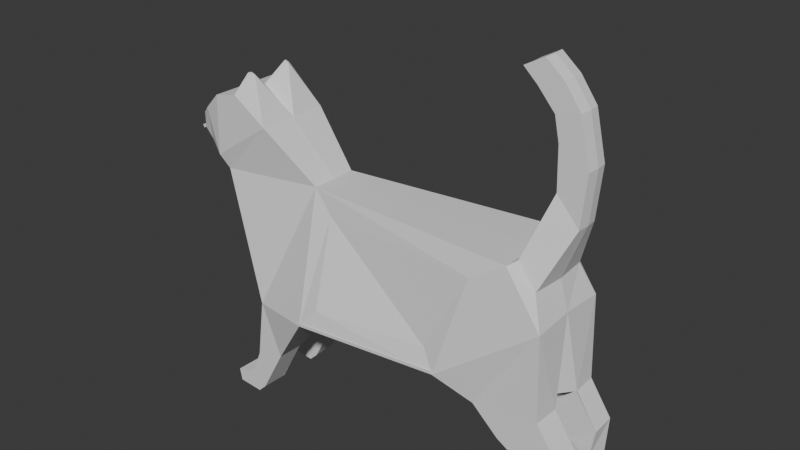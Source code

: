 # Source: cat.blend  (saved by Blender 4.5.90; exported with 4.5.12 LTS)
import bpy
from mathutils import Matrix  # noqa: F401  (used for matrix-valued properties, if any)

bpy.ops.wm.read_factory_settings(use_empty=True)
scene = bpy.context.scene
scene.name = 'Scene'

# ---- collections
col_collection = bpy.data.collections.new('Collection'); scene.collection.children.link(col_collection)

# ---- world
world_world = bpy.data.worlds.new('World'); scene.world = world_world
world_world.use_nodes = True; world_world.node_tree.nodes.clear()
_N = world_world.node_tree.nodes; _L = world_world.node_tree.links
n0 = _N.new('ShaderNodeOutputWorld'); n0.name = 'World Output'; n0.location = (200, 100)
n1 = _N.new('ShaderNodeBackground'); n1.name = 'Background'; n1.location = (-200, 100)
n1.inputs[0].default_value = (0.05088, 0.05088, 0.05088, 1.0)
_L.new(n1.outputs[0], n0.inputs[0])
n0.is_active_output = True
world_world.color = (0.05088, 0.05088, 0.05088)
world_world.sun_shadow_jitter_overblur = 0.0

# ---- meshes
me_plane = bpy.data.meshes.new('Plane')
me_plane.from_pydata([(-0.5461, -0.801, 0.0), (0.9005, -0.8772, 0.0), (-0.7251, 0.3493, 0.0), (1.485, 0.4037, 0.0), (1.485, 0.4037, 0.0), (1.225, -1.008, 0.1215), (1.808, -0.0845, 0.0), (-1.332, -0.9308, 0.0), (-1.737, 0.2549, 0.0), (-1.224, 0.831, 0.0), (-1.851, 0.4049, 0.0), (-1.585, 1.064, 0.0), (-1.832, 1.006, 0.0), (-2.058, 0.4529, 0.0), (-2.031, 0.8298, 0.0), (-2.162, 0.5693, 0.0), (-2.178, 0.7163, 0.0), (-1.482, 1.24, 0.1422), (-1.527, 1.253, 0.1422), (1.487, -1.247, 0.1215), (1.861, -0.9264, 0.1118), (1.804, -1.438, 0.1215), (2.077, -1.253, 0.1118), (1.798, -1.787, 0.1215), (2.04, -1.536, 0.09325), (1.877, -2.012, 0.1215), (1.985, -1.922, 0.1156), (1.702, -1.859, 0.1215), (1.697, -1.995, 0.1215), (-1.043, -1.484, 0.1599), (-1.343, -1.57, 0.1599), (-1.296, -1.952, 0.1599), (-1.431, -1.79, 0.1599), (-1.381, -2.035, 0.1599), (-1.516, -1.873, 0.1599), (-1.635, -2.019, 0.1599), (-1.659, -1.895, 0.1599), (1.533, 0.4311, 0.0), (1.723, 0.1996, 0.0), (1.712, 0.9895, 0.0), (1.927, 0.7328, 0.0), (1.7, 1.39, 0.0), (1.971, 1.225, 0.0), (1.652, 1.614, 0.0), (1.868, 1.665, 0.0), (1.485, 1.804, 0.0), (1.709, 1.883, 0.0), (1.352, 1.927, 0.0), (1.534, 2.028, 0.0), (-0.5072, 0.1501, 0.1992), (-0.3979, -0.6401, 0.4284), (0.7621, -0.5929, 0.3573), (1.146, 0.1946, 0.311), (1.213, -1.012, 0.291), (1.818, -0.1048, 0.2812), (-1.805, 0.2505, 0.2047), (-1.272, -0.9634, 0.3294), (-1.237, 0.8266, 0.2477), (-1.864, 0.4004, 0.2477), (-1.598, 1.059, 0.2477), (-1.845, 1.002, 0.2477), (-2.055, 0.8121, 0.2113), (-2.039, 0.4843, 0.1913), (-2.184, 0.7119, 0.1623), (-2.169, 0.5649, 0.1694), (-1.495, 1.235, 0.1598), (-1.54, 1.249, 0.1598), (1.475, -1.252, 0.291), (1.848, -0.9309, 0.2812), (1.791, -1.442, 0.291), (2.065, -1.257, 0.2812), (1.786, -1.791, 0.291), (2.067, -1.607, 0.2452), (1.864, -2.017, 0.291), (2.019, -1.912, 0.2658), (1.69, -1.863, 0.291), (1.684, -1.999, 0.291), (-1.356, -1.575, 0.3294), (-1.055, -1.489, 0.3294), (-1.444, -1.794, 0.3294), (-1.309, -1.957, 0.3294), (-1.528, -1.877, 0.3294), (-1.393, -2.04, 0.3294), (-1.672, -1.899, 0.3294), (-1.648, -2.023, 0.3294), (1.695, 0.1952, 0.216), (1.52, 0.4267, 0.2153), (1.914, 0.7284, 0.07499), (1.7, 0.9851, 0.08078), (1.958, 1.221, 0.07499), (1.687, 1.385, 0.08078), (1.855, 1.661, 0.07499), (1.639, 1.61, 0.08078), (1.696, 1.879, 0.07499), (1.473, 1.799, 0.08078), (1.521, 2.024, 0.07499), (1.339, 1.923, 0.08078), (-0.002028, -0.8938, 0.0), (0.9265, -0.7491, 0.2288), (0.8896, -0.7535, 0.3947), (-0.5744, -0.817, 0.4625), (1.475, -1.252, 0.291), (1.848, -0.9309, 0.2812), (1.791, -1.442, 0.291), (2.065, -1.257, 0.2812), (1.786, -1.791, 0.291), (2.067, -1.607, 0.2452), (1.864, -2.017, 0.291), (2.019, -1.912, 0.2658), (-1.482, 1.241, 0.1428), (-1.215, 0.8127, 0.0), (-1.527, 1.254, 0.1425), (-1.587, 1.064, -0.001248), (0.7985, -0.8369, 0.0), (1.123, -0.9677, 0.0), (-1.517, -1.872, 0.1599), (-1.66, -1.895, 0.1599), (-1.431, -1.791, 0.1599), (-1.516, -1.873, 0.1599), (-1.045, -1.485, 0.1599), (-1.295, -1.953, 0.1599), (-1.329, -0.9337, 0.001486), (-0.5499, -0.8068, -0.000492), (2.039, -1.536, 0.09295), (1.797, -1.788, 0.1215), (1.805, -1.442, 0.1181), (1.801, -1.786, 0.1222), (1.709, -0.06237, 0.0), (1.762, -0.9043, 0.0), (1.285, -1.016, 0.0), (1.547, -1.256, 0.0), (1.116, -0.9686, 0.0), (1.397, -1.009, 0.04982), (1.323, -1.026, -0.001435), (1.856, -0.9251, 0.1107), (1.497, -1.239, 0.1179), (1.106, -0.9047, 0.04805), (1.699, -0.8962, 0.1814), (1.758, -0.9046, 0.0), (1.704, -1.011, 0.1524), (1.605, -0.9889, 0.0), (1.7, -1.01, 0.1513), (-0.7379, 0.3448, 0.1598), (-0.573, -0.8486, 0.4619), (0.8909, -0.7851, 0.3942), (1.473, 0.3993, 0.2812)], [(114, 131), (133, 136), (134, 141)], [(51, 49, 50), (144, 54, 145), (142, 56, 143), (55, 57, 58), (58, 59, 60), (58, 61, 62), (61, 64, 62), (59, 65, 66), (53, 68, 54), (56, 78, 143), (77, 80, 78), (80, 81, 82), (81, 84, 82), (145, 85, 86), (86, 87, 88), (88, 89, 90), (90, 91, 92), (92, 93, 94), (94, 95, 96), (41, 92, 43), (11, 66, 18), (35, 82, 84), (9, 142, 2), (27, 71, 23), (10, 55, 58), (28, 73, 76), (46, 91, 44), (5, 67, 53), (6, 85, 54), (12, 59, 11), (45, 92, 94), (20, 54, 68), (3, 86, 37), (30, 56, 7), (47, 95, 48), (29, 143, 78), (48, 93, 46), (19, 69, 67), (47, 94, 96), (2, 145, 3), (20, 70, 22), (38, 87, 85), (14, 60, 12), (32, 77, 30), (37, 88, 39), (10, 62, 13), (31, 78, 80), (1, 53, 144), (23, 69, 21), (15, 63, 16), (24, 70, 72), (40, 89, 87), (14, 63, 61), (34, 79, 32), (7, 55, 8), (25, 74, 73), (39, 90, 41), (13, 64, 15), (33, 80, 82), (18, 65, 17), (35, 83, 36), (26, 72, 74), (42, 91, 89), (17, 57, 9), (36, 81, 34), (28, 75, 27), (97, 99, 100), (1, 97, 0), (144, 98, 1), (143, 99, 144), (0, 100, 143), (102, 103, 101), (106, 103, 104), (108, 105, 106), (109, 112, 111), (25, 27, 26), (1, 114, 5), (35, 115, 33), (31, 118, 117), (30, 120, 32), (119, 121, 122), (26, 124, 123), (24, 125, 22), (6, 128, 127), (19, 129, 130), (5, 133, 132), (125, 134, 22), (130, 137, 19), (128, 139, 140), (49, 143, 50), (50, 144, 51), (52, 144, 145), (52, 142, 49), (51, 52, 49), (144, 53, 54), (142, 55, 56), (55, 142, 57), (58, 57, 59), (58, 60, 61), (61, 63, 64), (59, 57, 65), (53, 67, 68), (56, 77, 78), (77, 79, 80), (80, 79, 81), (81, 83, 84), (145, 54, 85), (86, 85, 87), (88, 87, 89), (90, 89, 91), (92, 91, 93), (94, 93, 95), (41, 90, 92), (11, 59, 66), (35, 33, 82), (9, 57, 142), (27, 75, 71), (10, 8, 55), (28, 25, 73), (46, 93, 91), (5, 19, 67), (6, 38, 85), (12, 60, 59), (45, 43, 92), (20, 6, 54), (3, 145, 86), (30, 77, 56), (47, 96, 95), (29, 0, 143), (48, 95, 93), (19, 21, 69), (47, 45, 94), (2, 142, 145), (20, 68, 70), (38, 40, 87), (14, 61, 60), (32, 79, 77), (37, 86, 88), (10, 58, 62), (31, 29, 78), (1, 5, 53), (23, 71, 69), (15, 64, 63), (24, 22, 70), (40, 42, 89), (14, 16, 63), (34, 81, 79), (7, 56, 55), (25, 26, 74), (39, 88, 90), (13, 62, 64), (33, 31, 80), (18, 66, 65), (35, 84, 83), (26, 24, 72), (42, 44, 91), (17, 65, 57), (36, 83, 81), (28, 76, 75), (97, 98, 99), (1, 98, 97), (144, 99, 98), (143, 100, 99), (0, 97, 100), (102, 104, 103), (106, 105, 103), (108, 107, 105), (109, 110, 112), (25, 28, 27), (1, 113, 114), (35, 116, 115), (31, 33, 118), (30, 119, 120), (119, 30, 121), (26, 27, 124), (24, 126, 125), (6, 20, 128), (19, 5, 129), (5, 114, 133), (125, 135, 134), (130, 138, 137), (128, 20, 139), (49, 142, 143), (50, 143, 144), (52, 51, 144), (52, 145, 142)])
_uv = me_plane.uv_layers.new(name='UVMap')
_uv.uv.foreach_set('vector', [0.8686, 0.1715, 0.102, 0.8345, 0.1234, 0.1655, 1.0, 0.0, 1.0, 1.0, 1.0, 1.0, 0.0, 1.0, 0.0, 0.0, 0.0, 0.0, 0.0, 1.0, 0.0, 1.0, 0.0, 1.0, 0.0, 1.0, 0.0, 1.0, 0.0, 1.0, 0.0, 1.0, 0.0, 1.0, 0.0, 1.0, 0.0, 1.0, 0.0, 1.0, 0.0, 1.0, 0.0, 1.0, 0.0, 1.0, 0.0, 1.0, 1.0, 0.0, 1.0, 1.0, 1.0, 1.0, 0.0, 0.0, 0.0, 0.0, 0.0, 0.0, 0.0, 0.0, 0.0, 0.0, 0.0, 0.0, 0.0, 0.0, 0.0, 0.0, 0.0, 0.0, 0.0, 0.0, 0.0, 0.0, 0.0, 0.0, 1.0, 1.0, 1.0, 1.0, 1.0, 1.0, 1.0, 1.0, 1.0, 1.0, 1.0, 1.0, 1.0, 1.0, 1.0, 1.0, 1.0, 1.0, 1.0, 1.0, 1.0, 1.0, 1.0, 1.0, 1.0, 1.0, 1.0, 1.0, 1.0, 1.0, 1.0, 1.0, 1.0, 1.0, 1.0, 1.0, 1.0, 1.0, 1.0, 1.0, 1.0, 1.0, 0.0, 1.0, 0.0, 1.0, 0.0, 1.0, 0.0, 0.0, 0.0, 0.0, 0.0, 0.0, 0.0, 1.0, 0.0, 1.0, 0.0, 1.0, 1.0, 0.0, 1.0, 0.0, 1.0, 0.0, 0.0, 1.0, 0.0, 1.0, 0.0, 1.0, 1.0, 0.0, 1.0, 0.0, 1.0, 0.0, 1.0, 1.0, 1.0, 1.0, 1.0, 1.0, 1.0, 0.0, 1.0, 0.0, 1.0, 0.0, 1.0, 1.0, 1.0, 1.0, 1.0, 1.0, 0.0, 1.0, 0.0, 1.0, 0.0, 1.0, 1.0, 1.0, 1.0, 1.0, 1.0, 1.0, 1.0, 1.0, 1.0, 1.0, 1.0, 1.0, 1.0, 1.0, 1.0, 1.0, 1.0, 1.0, 0.0, 0.0, 0.0, 0.0, 0.0, 0.0, 1.0, 1.0, 1.0, 1.0, 1.0, 1.0, 0.0, 0.0, 0.0, 0.0, 0.0, 0.0, 1.0, 1.0, 1.0, 1.0, 1.0, 1.0, 1.0, 0.0, 1.0, 0.0, 1.0, 0.0, 1.0, 1.0, 1.0, 1.0, 1.0, 1.0, 0.0, 1.0, 1.0, 1.0, 1.0, 1.0, 1.0, 1.0, 1.0, 1.0, 1.0, 1.0, 1.0, 1.0, 1.0, 1.0, 1.0, 1.0, 0.0, 1.0, 0.0, 1.0, 0.0, 1.0, 0.0, 0.0, 0.0, 0.0, 0.0, 0.0, 1.0, 1.0, 1.0, 1.0, 1.0, 1.0, 0.0, 1.0, 0.0, 1.0, 0.0, 1.0, 0.0, 0.0, 0.0, 0.0, 0.0, 0.0, 1.0, 0.0, 1.0, 0.0, 1.0, 0.0, 1.0, 0.0, 1.0, 0.0, 1.0, 0.0, 0.0, 1.0, 0.0, 1.0, 0.0, 1.0, 1.0, 1.0, 1.0, 1.0, 1.0, 1.0, 1.0, 1.0, 1.0, 1.0, 1.0, 1.0, 0.0, 1.0, 0.0, 1.0, 0.0, 1.0, 0.0, 0.0, 0.0, 0.0, 0.0, 0.0, 0.0, 0.0, 0.0, 1.0, 0.0, 1.0, 1.0, 0.0, 1.0, 1.0, 1.0, 0.0, 1.0, 1.0, 1.0, 1.0, 1.0, 1.0, 0.0, 1.0, 0.0, 1.0, 0.0, 1.0, 0.0, 0.0, 0.0, 0.0, 0.0, 0.0, 0.0, 1.0, 0.0, 1.0, 0.0, 1.0, 0.0, 0.0, 0.0, 0.0, 0.0, 0.0, 1.0, 1.0, 1.0, 1.0, 1.0, 1.0, 1.0, 1.0, 1.0, 1.0, 1.0, 1.0, 0.0, 1.0, 0.0, 1.0, 0.0, 1.0, 0.0, 0.0, 0.0, 0.0, 0.0, 0.0, 1.0, 0.0, 1.0, 0.0, 1.0, 0.0, 0.0, 0.0, 1.0, 0.0, 0.0, 0.0, 1.0, 0.0, 0.0, 0.0, 0.0, 0.0, 1.0, 0.0, 1.0, 0.0, 1.0, 0.0, 0.0, 0.0, 1.0, 0.0, 1.0, 0.0, 0.0, 0.0, 0.0, 0.0, 0.0, 0.0, 1.0, 1.0, 1.0, 0.0, 1.0, 0.0, 1.0, 1.0, 1.0, 0.0, 1.0, 1.0, 1.0, 1.0, 1.0, 0.0, 1.0, 1.0, 0.0, 0.0, 1.0, 1.0, 0.0, 1.0, 1.0, 0.0, 1.0, 0.0, 1.0, 1.0, 1.0, 0.0, 1.0, 0.0, 1.0, 0.0, 0.0, 0.0, 0.0, 0.0, 0.0, 0.0, 0.0, 0.0, 0.0, 0.0, 0.0, 0.0, 0.0, 0.0, 0.0, 0.0, 0.0, 0.0, 0.0, 0.0, 0.0, 0.0, 0.0, 0.0, 1.0, 1.0, 1.0, 0.0, 1.0, 1.0, 1.0, 1.0, 1.0, 1.0, 1.0, 1.0, 1.0, 1.0, 1.0, 1.0, 1.0, 1.0, 1.0, 0.0, 1.0, 0.0, 1.0, 0.0, 1.0, 0.0, 1.0, 0.0, 1.0, 0.0, 1.0, 1.0, 1.0, 1.0, 1.0, 1.0, 1.0, 0.0, 1.0, 0.0, 1.0, 0.0, 1.0, 1.0, 1.0, 1.0, 1.0, 1.0, 0.102, 0.8345, 0.0, 0.0, 0.1234, 0.1655, 0.1234, 0.1655, 1.0, 0.0, 0.8686, 0.1715, 0.8909, 0.8293, 1.0, 0.0, 1.0, 1.0, 0.8909, 0.8293, 0.0, 1.0, 0.102, 0.8345, 0.8686, 0.1715, 0.8909, 0.8293, 0.102, 0.8345, 1.0, 0.0, 1.0, 0.0, 1.0, 1.0, 0.0, 1.0, 0.0, 1.0, 0.0, 0.0, 0.0, 1.0, 0.0, 1.0, 0.0, 1.0, 0.0, 1.0, 0.0, 1.0, 0.0, 1.0, 0.0, 1.0, 0.0, 1.0, 0.0, 1.0, 0.0, 1.0, 0.0, 1.0, 0.0, 1.0, 0.0, 1.0, 0.0, 1.0, 0.0, 1.0, 1.0, 0.0, 1.0, 0.0, 1.0, 1.0, 0.0, 0.0, 0.0, 0.0, 0.0, 0.0, 0.0, 0.0, 0.0, 0.0, 0.0, 0.0, 0.0, 0.0, 0.0, 0.0, 0.0, 0.0, 0.0, 0.0, 0.0, 0.0, 0.0, 0.0, 1.0, 1.0, 1.0, 1.0, 1.0, 1.0, 1.0, 1.0, 1.0, 1.0, 1.0, 1.0, 1.0, 1.0, 1.0, 1.0, 1.0, 1.0, 1.0, 1.0, 1.0, 1.0, 1.0, 1.0, 1.0, 1.0, 1.0, 1.0, 1.0, 1.0, 1.0, 1.0, 1.0, 1.0, 1.0, 1.0, 1.0, 1.0, 1.0, 1.0, 1.0, 1.0, 0.0, 1.0, 0.0, 1.0, 0.0, 1.0, 0.0, 0.0, 0.0, 0.0, 0.0, 0.0, 0.0, 1.0, 0.0, 1.0, 0.0, 1.0, 1.0, 0.0, 1.0, 0.0, 1.0, 0.0, 0.0, 1.0, 0.0, 1.0, 0.0, 1.0, 1.0, 0.0, 1.0, 0.0, 1.0, 0.0, 1.0, 1.0, 1.0, 1.0, 1.0, 1.0, 1.0, 0.0, 1.0, 0.0, 1.0, 0.0, 1.0, 1.0, 1.0, 1.0, 1.0, 1.0, 0.0, 1.0, 0.0, 1.0, 0.0, 1.0, 1.0, 1.0, 1.0, 1.0, 1.0, 1.0, 1.0, 1.0, 1.0, 1.0, 1.0, 1.0, 1.0, 1.0, 1.0, 1.0, 1.0, 1.0, 0.0, 0.0, 0.0, 0.0, 0.0, 0.0, 1.0, 1.0, 1.0, 1.0, 1.0, 1.0, 0.0, 0.0, 0.0, 0.0, 0.0, 0.0, 1.0, 1.0, 1.0, 1.0, 1.0, 1.0, 1.0, 0.0, 1.0, 0.0, 1.0, 0.0, 1.0, 1.0, 1.0, 1.0, 1.0, 1.0, 0.0, 1.0, 0.0, 1.0, 1.0, 1.0, 1.0, 1.0, 1.0, 1.0, 1.0, 1.0, 1.0, 1.0, 1.0, 1.0, 1.0, 1.0, 0.0, 1.0, 0.0, 1.0, 0.0, 1.0, 0.0, 0.0, 0.0, 0.0, 0.0, 0.0, 1.0, 1.0, 1.0, 1.0, 1.0, 1.0, 0.0, 1.0, 0.0, 1.0, 0.0, 1.0, 0.0, 0.0, 0.0, 0.0, 0.0, 0.0, 1.0, 0.0, 1.0, 0.0, 1.0, 0.0, 1.0, 0.0, 1.0, 0.0, 1.0, 0.0, 0.0, 1.0, 0.0, 1.0, 0.0, 1.0, 1.0, 1.0, 1.0, 1.0, 1.0, 1.0, 1.0, 1.0, 1.0, 1.0, 1.0, 1.0, 0.0, 1.0, 0.0, 1.0, 0.0, 1.0, 0.0, 0.0, 0.0, 0.0, 0.0, 0.0, 0.0, 0.0, 0.0, 0.0, 0.0, 1.0, 1.0, 0.0, 1.0, 1.0, 1.0, 1.0, 1.0, 1.0, 1.0, 1.0, 1.0, 1.0, 0.0, 1.0, 0.0, 1.0, 0.0, 1.0, 0.0, 0.0, 0.0, 0.0, 0.0, 0.0, 0.0, 1.0, 0.0, 1.0, 0.0, 1.0, 0.0, 0.0, 0.0, 0.0, 0.0, 0.0, 1.0, 1.0, 1.0, 1.0, 1.0, 1.0, 1.0, 1.0, 1.0, 1.0, 1.0, 1.0, 0.0, 1.0, 0.0, 1.0, 0.0, 1.0, 0.0, 0.0, 0.0, 0.0, 0.0, 0.0, 1.0, 0.0, 1.0, 0.0, 1.0, 0.0, 0.0, 0.0, 1.0, 0.0, 1.0, 0.0, 1.0, 0.0, 1.0, 0.0, 0.0, 0.0, 1.0, 0.0, 1.0, 0.0, 1.0, 0.0, 0.0, 0.0, 0.0, 0.0, 1.0, 0.0, 0.0, 0.0, 0.0, 0.0, 0.0, 0.0, 1.0, 1.0, 1.0, 1.0, 1.0, 0.0, 1.0, 1.0, 1.0, 0.0, 1.0, 0.0, 1.0, 1.0, 1.0, 0.0, 1.0, 0.0, 0.0, 0.0, 1.0, 0.0, 1.0, 1.0, 1.0, 0.0, 1.0, 0.0, 1.0, 0.0, 1.0, 0.0, 1.0, 0.0, 1.0, 0.0, 0.0, 0.0, 0.0, 0.0, 0.0, 0.0, 0.0, 0.0, 0.0, 0.0, 0.0, 0.0, 0.0, 0.0, 0.0, 0.0, 0.0, 0.0, 0.0, 0.0, 0.0, 0.0, 0.0, 0.0, 1.0, 1.0, 1.0, 0.0, 1.0, 0.0, 1.0, 1.0, 1.0, 1.0, 1.0, 1.0, 1.0, 1.0, 1.0, 1.0, 1.0, 1.0, 1.0, 0.0, 1.0, 0.0, 1.0, 0.0, 1.0, 0.0, 1.0, 0.0, 1.0, 0.0, 1.0, 1.0, 1.0, 1.0, 1.0, 1.0, 1.0, 0.0, 1.0, 0.0, 1.0, 0.0, 1.0, 1.0, 1.0, 1.0, 1.0, 1.0, 0.102, 0.8345, 0.0, 1.0, 0.0, 0.0, 0.1234, 0.1655, 0.0, 0.0, 1.0, 0.0, 0.8909, 0.8293, 0.8686, 0.1715, 1.0, 0.0, 0.8909, 0.8293, 1.0, 1.0, 0.0, 1.0])
me_plane.update()
me_cube_001 = bpy.data.meshes.new('Cube.001')
me_cube_001.from_pydata([(-0.01364, -0.03032, -0.1696), (-0.01364, -0.03032, 0.1696), (-0.01364, 0.03032, -0.1696), (-0.01364, -0.03061, 0.1696), (0.01364, -0.03032, -0.1696), (0.01364, -0.03032, 0.1696), (0.01364, 0.03032, -0.1696), (0.01364, -0.03061, 0.1696)], [], [(0, 1, 3, 2), (2, 3, 7, 6), (6, 7, 5, 4), (4, 5, 1, 0), (2, 6, 4, 0), (7, 3, 1, 5)])
_uv = me_cube_001.uv_layers.new(name='UVMap')
_uv.uv.foreach_set('vector', [0.375, 0.0, 0.625, 0.0, 0.625, 0.25, 0.375, 0.25, 0.375, 0.25, 0.625, 0.25, 0.625, 0.5, 0.375, 0.5, 0.375, 0.5, 0.625, 0.5, 0.625, 0.75, 0.375, 0.75, 0.375, 0.75, 0.625, 0.75, 0.625, 1.0, 0.375, 1.0, 0.125, 0.5, 0.375, 0.5, 0.375, 0.75, 0.125, 0.75, 0.625, 0.5, 0.875, 0.5, 0.875, 0.75, 0.625, 0.75])
me_cube_001.update()
me_cube_002 = bpy.data.meshes.new('Cube.002')
me_cube_002.from_pydata([(-0.01364, -0.03032, -0.1696), (-0.01364, -0.03032, 0.1696), (-0.01364, 0.03032, -0.1696), (-0.01364, 0.03032, 0.1696), (0.01364, -0.03032, -0.1696), (0.01364, -0.03032, 0.1696), (0.01364, 0.03032, -0.1696), (0.01364, 0.03032, 0.1696)], [], [(0, 1, 3, 2), (2, 3, 7, 6), (6, 7, 5, 4), (4, 5, 1, 0), (2, 6, 4, 0), (7, 3, 1, 5)])
_uv = me_cube_002.uv_layers.new(name='UVMap')
_uv.uv.foreach_set('vector', [0.375, 0.0, 0.625, 0.0, 0.625, 0.25, 0.375, 0.25, 0.375, 0.25, 0.625, 0.25, 0.625, 0.5, 0.375, 0.5, 0.375, 0.5, 0.625, 0.5, 0.625, 0.75, 0.375, 0.75, 0.375, 0.75, 0.625, 0.75, 0.625, 1.0, 0.375, 1.0, 0.125, 0.5, 0.375, 0.5, 0.375, 0.75, 0.125, 0.75, 0.625, 0.5, 0.875, 0.5, 0.875, 0.75, 0.625, 0.75])
me_cube_002.update()
me_cylinder = bpy.data.meshes.new('Cylinder')
me_cylinder.from_pydata([(-1.07e-11, 0.06396, -0.005743), (1.07e-11, 0.06396, 0.005743), (0.01164, 0.06274, -0.005743), (0.01164, 0.06274, 0.005743), (0.02284, 0.0591, -0.005743), (0.02284, 0.0591, 0.005743), (0.03315, 0.05318, -0.005743), (0.03315, 0.05318, 0.005743), (0.0422, 0.04523, -0.005743), (0.0422, 0.04523, 0.005743), (0.04962, 0.03554, -0.005743), (0.04962, 0.03554, 0.005743), (0.05513, 0.02448, -0.005743), (0.05513, 0.02448, 0.005743), (0.05853, 0.01248, -0.005743), (0.05853, 0.01248, 0.005743), (0.05968, 0.0, -0.005743), (0.05968, 0.0, 0.005743), (0.05853, -0.01248, -0.005743), (0.05853, -0.01248, 0.005743), (0.05513, -0.02448, -0.005743), (0.05513, -0.02448, 0.005743), (0.04962, -0.03554, -0.005743), (0.04962, -0.03554, 0.005743), (0.0422, -0.04523, -0.005743), (0.0422, -0.04523, 0.005743), (0.03315, -0.05318, -0.005743), (0.03315, -0.05318, 0.005743), (0.02284, -0.0591, -0.005743), (0.02284, -0.0591, 0.005743), (0.01164, -0.06274, -0.005743), (0.01164, -0.06274, 0.005743), (-1.07e-11, -0.06396, -0.005743), (1.07e-11, -0.06396, 0.005743), (-0.01164, -0.06274, -0.005743), (-0.01164, -0.06274, 0.005743), (-0.02284, -0.0591, -0.005743), (-0.02284, -0.0591, 0.005743), (-0.03315, -0.05318, -0.005743), (-0.03315, -0.05318, 0.005743), (-0.0422, -0.04523, -0.005743), (-0.0422, -0.04523, 0.005743), (-0.04962, -0.03554, -0.005743), (-0.04962, -0.03554, 0.005743), (-0.05513, -0.02448, -0.005743), (-0.05513, -0.02448, 0.005743), (-0.05853, -0.01248, -0.005743), (-0.05853, -0.01248, 0.005743), (-0.05968, 0.0, -0.005743), (-0.05968, 0.0, 0.005743), (-0.05853, 0.01248, -0.005743), (-0.05853, 0.01248, 0.005743), (-0.05513, 0.02448, -0.005743), (-0.05513, 0.02448, 0.005743), (-0.04962, 0.03554, -0.005743), (-0.04962, 0.03554, 0.005743), (-0.0422, 0.04523, -0.005743), (-0.0422, 0.04523, 0.005743), (-0.03315, 0.05318, -0.005743), (-0.03315, 0.05318, 0.005743), (-0.02284, 0.0591, -0.005743), (-0.02284, 0.0591, 0.005743), (-0.01164, 0.06274, -0.005743), (-0.01164, 0.06274, 0.005743)], [], [(0, 1, 3, 2), (2, 3, 5, 4), (4, 5, 7, 6), (6, 7, 9, 8), (8, 9, 11, 10), (10, 11, 13, 12), (12, 13, 15, 14), (14, 15, 17, 16), (16, 17, 19, 18), (18, 19, 21, 20), (20, 21, 23, 22), (22, 23, 25, 24), (24, 25, 27, 26), (26, 27, 29, 28), (28, 29, 31, 30), (30, 31, 33, 32), (32, 33, 35, 34), (34, 35, 37, 36), (36, 37, 39, 38), (38, 39, 41, 40), (40, 41, 43, 42), (42, 43, 45, 44), (44, 45, 47, 46), (46, 47, 49, 48), (48, 49, 51, 50), (50, 51, 53, 52), (52, 53, 55, 54), (54, 55, 57, 56), (56, 57, 59, 58), (58, 59, 61, 60), (3, 1, 63, 61, 59, 57, 55, 53, 51, 49, 47, 45, 43, 41, 39, 37, 35, 33, 31, 29, 27, 25, 23, 21, 19, 17, 15, 13, 11, 9, 7, 5), (60, 61, 63, 62), (62, 63, 1, 0), (0, 2, 4, 6, 8, 10, 12, 14, 16, 18, 20, 22, 24, 26, 28, 30, 32, 34, 36, 38, 40, 42, 44, 46, 48, 50, 52, 54, 56, 58, 60, 62)])
_uv = me_cylinder.uv_layers.new(name='UVMap')
_uv.uv.foreach_set('vector', [1.0, 0.5, 1.0, 1.0, 0.9688, 1.0, 0.9688, 0.5, 0.9688, 0.5, 0.9688, 1.0, 0.9375, 1.0, 0.9375, 0.5, 0.9375, 0.5, 0.9375, 1.0, 0.9062, 1.0, 0.9062, 0.5, 0.9062, 0.5, 0.9062, 1.0, 0.875, 1.0, 0.875, 0.5, 0.875, 0.5, 0.875, 1.0, 0.8438, 1.0, 0.8438, 0.5, 0.8438, 0.5, 0.8438, 1.0, 0.8125, 1.0, 0.8125, 0.5, 0.8125, 0.5, 0.8125, 1.0, 0.7812, 1.0, 0.7812, 0.5, 0.7812, 0.5, 0.7812, 1.0, 0.75, 1.0, 0.75, 0.5, 0.75, 0.5, 0.75, 1.0, 0.7188, 1.0, 0.7188, 0.5, 0.7188, 0.5, 0.7188, 1.0, 0.6875, 1.0, 0.6875, 0.5, 0.6875, 0.5, 0.6875, 1.0, 0.6562, 1.0, 0.6562, 0.5, 0.6562, 0.5, 0.6562, 1.0, 0.625, 1.0, 0.625, 0.5, 0.625, 0.5, 0.625, 1.0, 0.5938, 1.0, 0.5938, 0.5, 0.5938, 0.5, 0.5938, 1.0, 0.5625, 1.0, 0.5625, 0.5, 0.5625, 0.5, 0.5625, 1.0, 0.5312, 1.0, 0.5312, 0.5, 0.5312, 0.5, 0.5312, 1.0, 0.5, 1.0, 0.5, 0.5, 0.5, 0.5, 0.5, 1.0, 0.4688, 1.0, 0.4688, 0.5, 0.4688, 0.5, 0.4688, 1.0, 0.4375, 1.0, 0.4375, 0.5, 0.4375, 0.5, 0.4375, 1.0, 0.4062, 1.0, 0.4062, 0.5, 0.4062, 0.5, 0.4062, 1.0, 0.375, 1.0, 0.375, 0.5, 0.375, 0.5, 0.375, 1.0, 0.3438, 1.0, 0.3438, 0.5, 0.3438, 0.5, 0.3438, 1.0, 0.3125, 1.0, 0.3125, 0.5, 0.3125, 0.5, 0.3125, 1.0, 0.2812, 1.0, 0.2812, 0.5, 0.2812, 0.5, 0.2812, 1.0, 0.25, 1.0, 0.25, 0.5, 0.25, 0.5, 0.25, 1.0, 0.2188, 1.0, 0.2188, 0.5, 0.2188, 0.5, 0.2188, 1.0, 0.1875, 1.0, 0.1875, 0.5, 0.1875, 0.5, 0.1875, 1.0, 0.1562, 1.0, 0.1562, 0.5, 0.1562, 0.5, 0.1562, 1.0, 0.125, 1.0, 0.125, 0.5, 0.125, 0.5, 0.125, 1.0, 0.09375, 1.0, 0.09375, 0.5, 0.09375, 0.5, 0.09375, 1.0, 0.0625, 1.0, 0.0625, 0.5, 0.2968, 0.4854, 0.25, 0.49, 0.2032, 0.4854, 0.1582, 0.4717, 0.1167, 0.4496, 0.08029, 0.4197, 0.05045, 0.3833, 0.02827, 0.3418, 0.01461, 0.2968, 0.01, 0.25, 0.01461, 0.2032, 0.02827, 0.1582, 0.05045, 0.1167, 0.08029, 0.08029, 0.1167, 0.05045, 0.1582, 0.02827, 0.2032, 0.01461, 0.25, 0.01, 0.2968, 0.01461, 0.3418, 0.02827, 0.3833, 0.05045, 0.4197, 0.08029, 0.4496, 0.1167, 0.4717, 0.1582, 0.4854, 0.2032, 0.49, 0.25, 0.4854, 0.2968, 0.4717, 0.3418, 0.4496, 0.3833, 0.4197, 0.4197, 0.3833, 0.4496, 0.3418, 0.4717, 0.0625, 0.5, 0.0625, 1.0, 0.03125, 1.0, 0.03125, 0.5, 0.03125, 0.5, 0.03125, 1.0, 0.0, 1.0, 0.0, 0.5, 0.75, 0.49, 0.7968, 0.4854, 0.8418, 0.4717, 0.8833, 0.4496, 0.9197, 0.4197, 0.9496, 0.3833, 0.9717, 0.3418, 0.9854, 0.2968, 0.99, 0.25, 0.9854, 0.2032, 0.9717, 0.1582, 0.9496, 0.1167, 0.9197, 0.08029, 0.8833, 0.05045, 0.8418, 0.02827, 0.7968, 0.01461, 0.75, 0.01, 0.7032, 0.01461, 0.6582, 0.02827, 0.6167, 0.05045, 0.5803, 0.08029, 0.5504, 0.1167, 0.5283, 0.1582, 0.5146, 0.2032, 0.51, 0.25, 0.5146, 0.2968, 0.5283, 0.3418, 0.5504, 0.3833, 0.5803, 0.4197, 0.6167, 0.4496, 0.6582, 0.4717, 0.7032, 0.4854])
me_cylinder.update()
me_cylinder_001 = bpy.data.meshes.new('Cylinder.001')
me_cylinder_001.from_pydata([(-1.07e-11, 0.06396, -0.005743), (1.07e-11, 0.06396, 0.005743), (0.01164, 0.06274, -0.005743), (0.01164, 0.06274, 0.005743), (0.02284, 0.0591, -0.005743), (0.02284, 0.0591, 0.005743), (0.03315, 0.05318, -0.005743), (0.03315, 0.05318, 0.005743), (0.0422, 0.04523, -0.005743), (0.0422, 0.04523, 0.005743), (0.04962, 0.03554, -0.005743), (0.04962, 0.03554, 0.005743), (0.05513, 0.02448, -0.005743), (0.05513, 0.02448, 0.005743), (0.05853, 0.01248, -0.005743), (0.05853, 0.01248, 0.005743), (0.05968, 0.0, -0.005743), (0.05968, 0.0, 0.005743), (0.05853, -0.01248, -0.005743), (0.05853, -0.01248, 0.005743), (0.05513, -0.02448, -0.005743), (0.05513, -0.02448, 0.005743), (0.04962, -0.03554, -0.005743), (0.04962, -0.03554, 0.005743), (0.0422, -0.04523, -0.005743), (0.0422, -0.04523, 0.005743), (0.03315, -0.05318, -0.005743), (0.03315, -0.05318, 0.005743), (0.02284, -0.0591, -0.005743), (0.02284, -0.0591, 0.005743), (0.01164, -0.06274, -0.005743), (0.01164, -0.06274, 0.005743), (-1.07e-11, -0.06396, -0.005743), (1.07e-11, -0.06396, 0.005743), (-0.01164, -0.06274, -0.005743), (-0.01164, -0.06274, 0.005743), (-0.02284, -0.0591, -0.005743), (-0.02284, -0.0591, 0.005743), (-0.03315, -0.05318, -0.005743), (-0.03315, -0.05318, 0.005743), (-0.0422, -0.04523, -0.005743), (-0.0422, -0.04523, 0.005743), (-0.04962, -0.03554, -0.005743), (-0.04962, -0.03554, 0.005743), (-0.05513, -0.02448, -0.005743), (-0.05513, -0.02448, 0.005743), (-0.05853, -0.01248, -0.005743), (-0.05853, -0.01248, 0.005743), (-0.05968, 0.0, -0.005743), (-0.05968, 0.0, 0.005743), (-0.05853, 0.01248, -0.005743), (-0.05853, 0.01248, 0.005743), (-0.05513, 0.02448, -0.005743), (-0.05513, 0.02448, 0.005743), (-0.04962, 0.03554, -0.005743), (-0.04962, 0.03554, 0.005743), (-0.0422, 0.04523, -0.005743), (-0.0422, 0.04523, 0.005743), (-0.03315, 0.05318, -0.005743), (-0.03315, 0.05318, 0.005743), (-0.02284, 0.0591, -0.005743), (-0.02284, 0.0591, 0.005743), (-0.01164, 0.06274, -0.005743), (-0.01164, 0.06274, 0.005743)], [], [(0, 1, 3, 2), (2, 3, 5, 4), (4, 5, 7, 6), (6, 7, 9, 8), (8, 9, 11, 10), (10, 11, 13, 12), (12, 13, 15, 14), (14, 15, 17, 16), (16, 17, 19, 18), (18, 19, 21, 20), (20, 21, 23, 22), (22, 23, 25, 24), (24, 25, 27, 26), (26, 27, 29, 28), (28, 29, 31, 30), (30, 31, 33, 32), (32, 33, 35, 34), (34, 35, 37, 36), (36, 37, 39, 38), (38, 39, 41, 40), (40, 41, 43, 42), (42, 43, 45, 44), (44, 45, 47, 46), (46, 47, 49, 48), (48, 49, 51, 50), (50, 51, 53, 52), (52, 53, 55, 54), (54, 55, 57, 56), (56, 57, 59, 58), (58, 59, 61, 60), (3, 1, 63, 61, 59, 57, 55, 53, 51, 49, 47, 45, 43, 41, 39, 37, 35, 33, 31, 29, 27, 25, 23, 21, 19, 17, 15, 13, 11, 9, 7, 5), (60, 61, 63, 62), (62, 63, 1, 0), (0, 2, 4, 6, 8, 10, 12, 14, 16, 18, 20, 22, 24, 26, 28, 30, 32, 34, 36, 38, 40, 42, 44, 46, 48, 50, 52, 54, 56, 58, 60, 62)])
_uv = me_cylinder_001.uv_layers.new(name='UVMap')
_uv.uv.foreach_set('vector', [1.0, 0.5, 1.0, 1.0, 0.9688, 1.0, 0.9688, 0.5, 0.9688, 0.5, 0.9688, 1.0, 0.9375, 1.0, 0.9375, 0.5, 0.9375, 0.5, 0.9375, 1.0, 0.9062, 1.0, 0.9062, 0.5, 0.9062, 0.5, 0.9062, 1.0, 0.875, 1.0, 0.875, 0.5, 0.875, 0.5, 0.875, 1.0, 0.8438, 1.0, 0.8438, 0.5, 0.8438, 0.5, 0.8438, 1.0, 0.8125, 1.0, 0.8125, 0.5, 0.8125, 0.5, 0.8125, 1.0, 0.7812, 1.0, 0.7812, 0.5, 0.7812, 0.5, 0.7812, 1.0, 0.75, 1.0, 0.75, 0.5, 0.75, 0.5, 0.75, 1.0, 0.7188, 1.0, 0.7188, 0.5, 0.7188, 0.5, 0.7188, 1.0, 0.6875, 1.0, 0.6875, 0.5, 0.6875, 0.5, 0.6875, 1.0, 0.6562, 1.0, 0.6562, 0.5, 0.6562, 0.5, 0.6562, 1.0, 0.625, 1.0, 0.625, 0.5, 0.625, 0.5, 0.625, 1.0, 0.5938, 1.0, 0.5938, 0.5, 0.5938, 0.5, 0.5938, 1.0, 0.5625, 1.0, 0.5625, 0.5, 0.5625, 0.5, 0.5625, 1.0, 0.5312, 1.0, 0.5312, 0.5, 0.5312, 0.5, 0.5312, 1.0, 0.5, 1.0, 0.5, 0.5, 0.5, 0.5, 0.5, 1.0, 0.4688, 1.0, 0.4688, 0.5, 0.4688, 0.5, 0.4688, 1.0, 0.4375, 1.0, 0.4375, 0.5, 0.4375, 0.5, 0.4375, 1.0, 0.4062, 1.0, 0.4062, 0.5, 0.4062, 0.5, 0.4062, 1.0, 0.375, 1.0, 0.375, 0.5, 0.375, 0.5, 0.375, 1.0, 0.3438, 1.0, 0.3438, 0.5, 0.3438, 0.5, 0.3438, 1.0, 0.3125, 1.0, 0.3125, 0.5, 0.3125, 0.5, 0.3125, 1.0, 0.2812, 1.0, 0.2812, 0.5, 0.2812, 0.5, 0.2812, 1.0, 0.25, 1.0, 0.25, 0.5, 0.25, 0.5, 0.25, 1.0, 0.2188, 1.0, 0.2188, 0.5, 0.2188, 0.5, 0.2188, 1.0, 0.1875, 1.0, 0.1875, 0.5, 0.1875, 0.5, 0.1875, 1.0, 0.1562, 1.0, 0.1562, 0.5, 0.1562, 0.5, 0.1562, 1.0, 0.125, 1.0, 0.125, 0.5, 0.125, 0.5, 0.125, 1.0, 0.09375, 1.0, 0.09375, 0.5, 0.09375, 0.5, 0.09375, 1.0, 0.0625, 1.0, 0.0625, 0.5, 0.2968, 0.4854, 0.25, 0.49, 0.2032, 0.4854, 0.1582, 0.4717, 0.1167, 0.4496, 0.08029, 0.4197, 0.05045, 0.3833, 0.02827, 0.3418, 0.01461, 0.2968, 0.01, 0.25, 0.01461, 0.2032, 0.02827, 0.1582, 0.05045, 0.1167, 0.08029, 0.08029, 0.1167, 0.05045, 0.1582, 0.02827, 0.2032, 0.01461, 0.25, 0.01, 0.2968, 0.01461, 0.3418, 0.02827, 0.3833, 0.05045, 0.4197, 0.08029, 0.4496, 0.1167, 0.4717, 0.1582, 0.4854, 0.2032, 0.49, 0.25, 0.4854, 0.2968, 0.4717, 0.3418, 0.4496, 0.3833, 0.4197, 0.4197, 0.3833, 0.4496, 0.3418, 0.4717, 0.0625, 0.5, 0.0625, 1.0, 0.03125, 1.0, 0.03125, 0.5, 0.03125, 0.5, 0.03125, 1.0, 0.0, 1.0, 0.0, 0.5, 0.75, 0.49, 0.7968, 0.4854, 0.8418, 0.4717, 0.8833, 0.4496, 0.9197, 0.4197, 0.9496, 0.3833, 0.9717, 0.3418, 0.9854, 0.2968, 0.99, 0.25, 0.9854, 0.2032, 0.9717, 0.1582, 0.9496, 0.1167, 0.9197, 0.08029, 0.8833, 0.05045, 0.8418, 0.02827, 0.7968, 0.01461, 0.75, 0.01, 0.7032, 0.01461, 0.6582, 0.02827, 0.6167, 0.05045, 0.5803, 0.08029, 0.5504, 0.1167, 0.5283, 0.1582, 0.5146, 0.2032, 0.51, 0.25, 0.5146, 0.2968, 0.5283, 0.3418, 0.5504, 0.3833, 0.5803, 0.4197, 0.6167, 0.4496, 0.6582, 0.4717, 0.7032, 0.4854])
me_cylinder_001.update()

# ---- objects
ob_plane = bpy.data.objects.new('Plane', me_plane)
ob_cube = bpy.data.objects.new('Cube', me_cube_001)
ob_cube_001 = bpy.data.objects.new('Cube.001', me_cube_002)
ob_cylinder = bpy.data.objects.new('Cylinder', me_cylinder)
ob_cylinder_001 = bpy.data.objects.new('Cylinder.001', me_cylinder_001)

# ---- transforms, parenting, visibility, modifiers, constraints
ob_plane.location = (0.0, 0.0, 0.0)
ob_plane.rotation_euler = (1.571, 0.0, 0.0)
ob_plane.scale = (1.0, 1.0, 1.5)
_m = ob_plane.modifiers.new('Mirror', 'MIRROR')
_m.use_axis = (False, False, True)
_m.use_clip = True
ob_cube.location = (-2.226, 0.6636, 0.5533)
ob_cube.rotation_euler = (1.571, 2.044, 3.142)
ob_cube.scale = (1.3, 2.5, 2.5)
ob_cube_001.parent = ob_cube
ob_cube_001.matrix_parent_inverse = Matrix(((0.9091, -0.0, 0.0, 2.985), (-0.0, 0.5, -0.0, 0.956), (-0.0, -0.0, 0.5882, 0.09185), (-0.0, 0.0, -0.0, 1.0)))
ob_cube_001.location = (-3.284, -1.938, -0.5969)
ob_cylinder.location = (-1.936, -0.1923, 0.9279)
ob_cylinder.rotation_euler = (0.723, -0.04142, -1.571)
ob_cylinder_001.location = (-1.936, 0.1919, 0.9279)
ob_cylinder_001.rotation_euler = (0.723, -0.04142, -1.571)

# ---- collection membership
col_collection.objects.link(ob_plane)
col_collection.objects.link(ob_cube)
col_collection.objects.link(ob_cube_001)
col_collection.objects.link(ob_cylinder)
col_collection.objects.link(ob_cylinder_001)

# ---- scene / render settings (as saved in the file)
scene.frame_start = 1; scene.frame_end = 250; scene.frame_set(1)
scene.render.engine = 'BLENDER_EEVEE_NEXT'
bpy.context.view_layer.update()

# ---- added for rendering (the .blend has no active camera and no usable light): camera, sun
cam_auto = bpy.data.cameras.new('AutoCamera')
cam_auto.lens = 50.0
cam_auto.sensor_width = 36.0
cam_auto.clip_end = 1000.0
ob_auto_camera = bpy.data.objects.new('AutoCamera', cam_auto)
scene.collection.objects.link(ob_auto_camera)
ob_auto_camera.location = (5.658, -6.72714, 4.6102)
ob_auto_camera.rotation_euler = (1.09748, -7.21219e-08, 0.694738)
scene.camera = ob_auto_camera
light_auto_sun = bpy.data.lights.new('AutoSun', 'SUN')
light_auto_sun.energy = 3.0
light_auto_sun.angle = 0.0523599
ob_auto_sun = bpy.data.objects.new('AutoSun', light_auto_sun)
scene.collection.objects.link(ob_auto_sun)
ob_auto_sun.rotation_euler = (0.872665, 0.174533, 0.523599)
bpy.context.view_layer.update()
